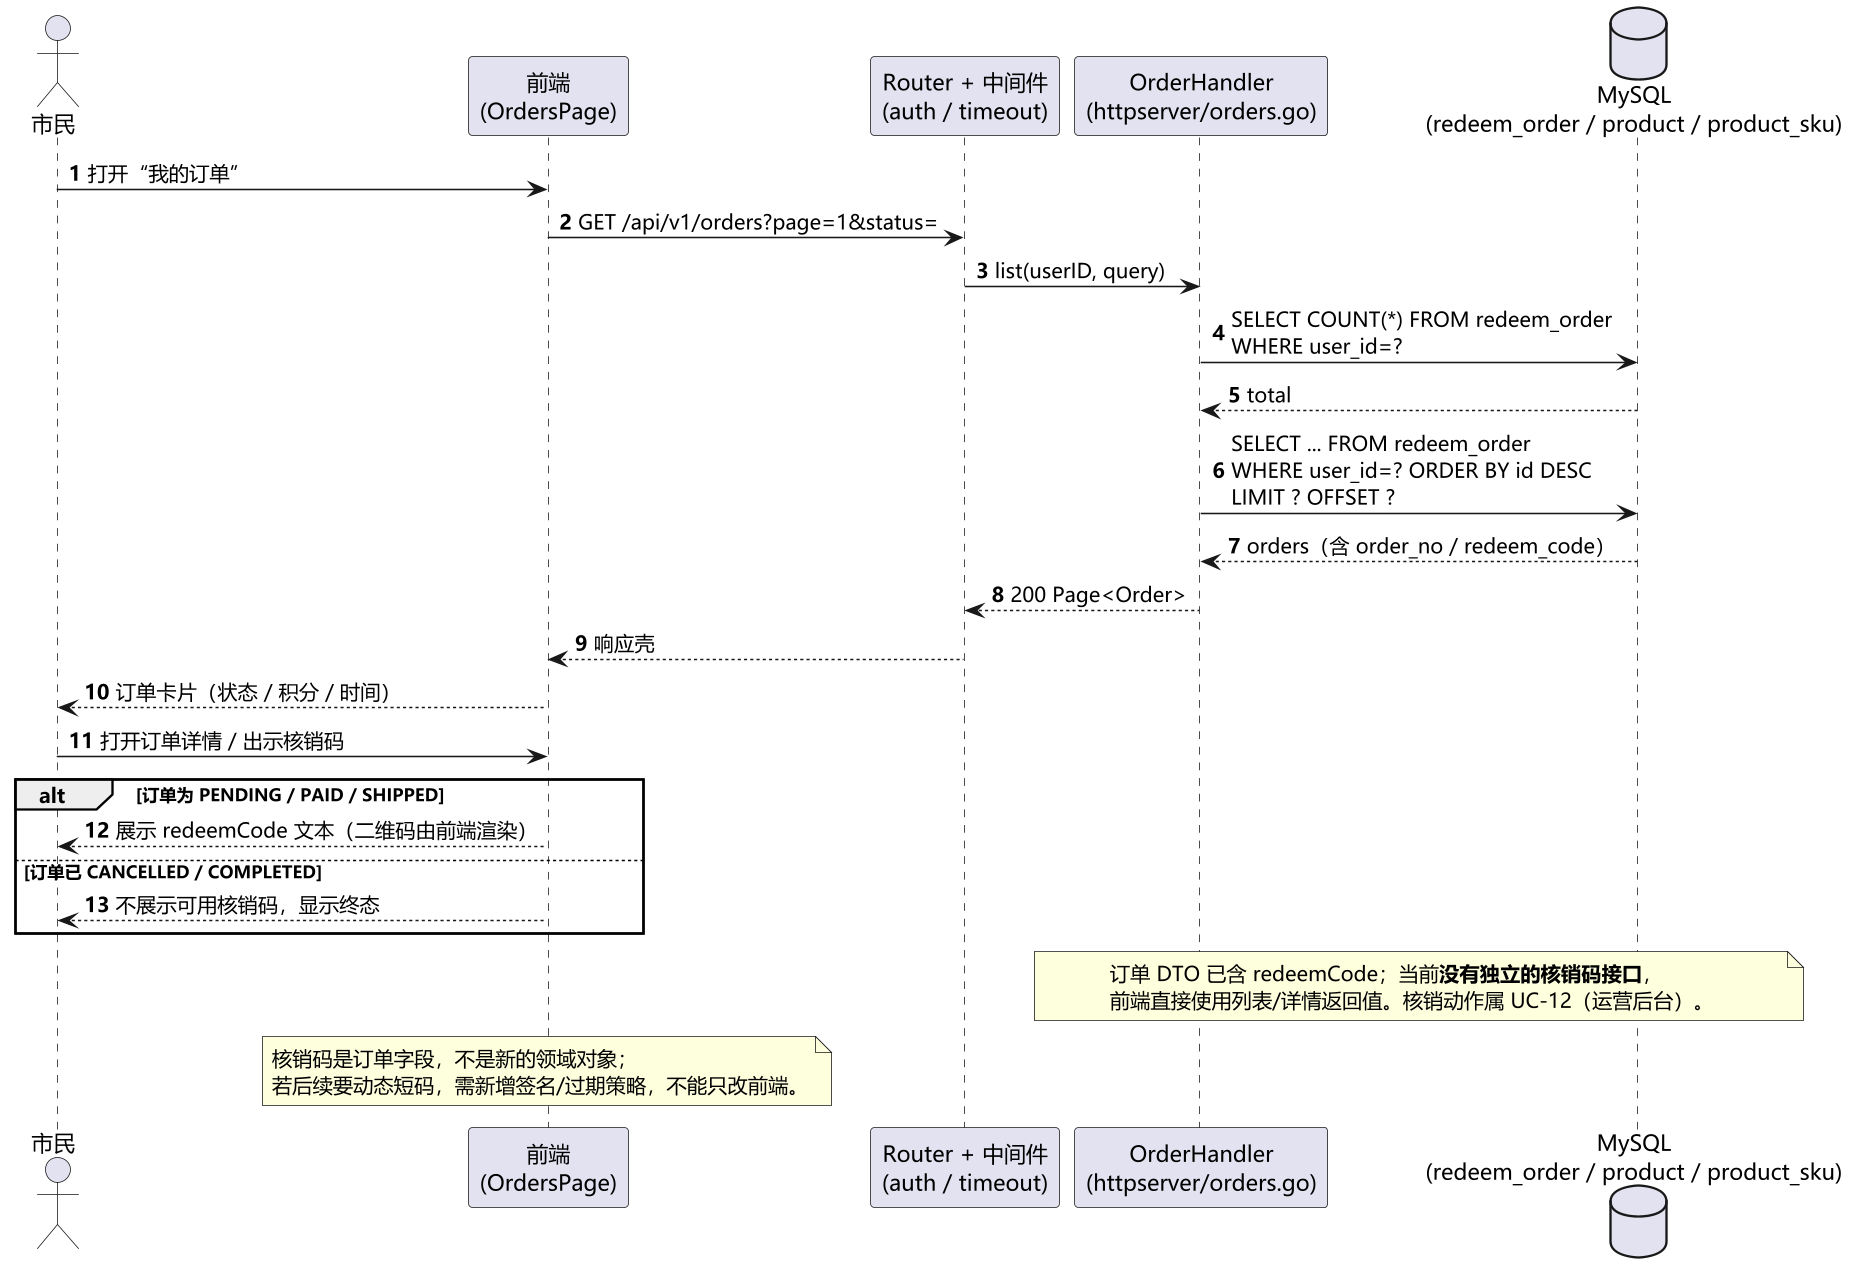

The diagram above was rendered by PlantUML. Its source (embedded in the PNG):
@startuml 图2-36 序列图：我的订单与核销码（UC-09 用例实现）
' 依据：需求规格说明书用例清单；代码 apps/api/internal/httpserver 与 repo（2026-11-26）
skinparam defaultFontName "Microsoft YaHei"
skinparam dpi 150
skinparam shadowing false
autonumber

actor "市民" as U
participant "前端\n(OrdersPage)" as FE
participant "Router + 中间件\n(auth / timeout)" as API
participant "OrderHandler\n(httpserver/orders.go)" as H
database "MySQL\n(redeem_order / product / product_sku)" as DB

U -> FE : 打开“我的订单”
FE -> API : GET /api/v1/orders?page=1&status=
API -> H : list(userID, query)
H -> DB : SELECT COUNT(*) FROM redeem_order\nWHERE user_id=?
DB --> H : total
H -> DB : SELECT ... FROM redeem_order\nWHERE user_id=? ORDER BY id DESC\nLIMIT ? OFFSET ?
DB --> H : orders（含 order_no / redeem_code）
H --> API : 200 Page<Order>
API --> FE : 响应壳
FE --> U : 订单卡片（状态 / 积分 / 时间）

U -> FE : 打开订单详情 / 出示核销码
alt 订单为 PENDING / PAID / SHIPPED
  FE --> U : 展示 redeemCode 文本（二维码由前端渲染）
else 订单已 CANCELLED / COMPLETED
  FE --> U : 不展示可用核销码，显示终态
end

note over H, DB
  订单 DTO 已含 redeemCode；当前**没有独立的核销码接口**，
  前端直接使用列表/详情返回值。核销动作属 UC-12（运营后台）。
end note
note over FE
  核销码是订单字段，不是新的领域对象；
  若后续要动态短码，需新增签名/过期策略，不能只改前端。
end note

@enduml